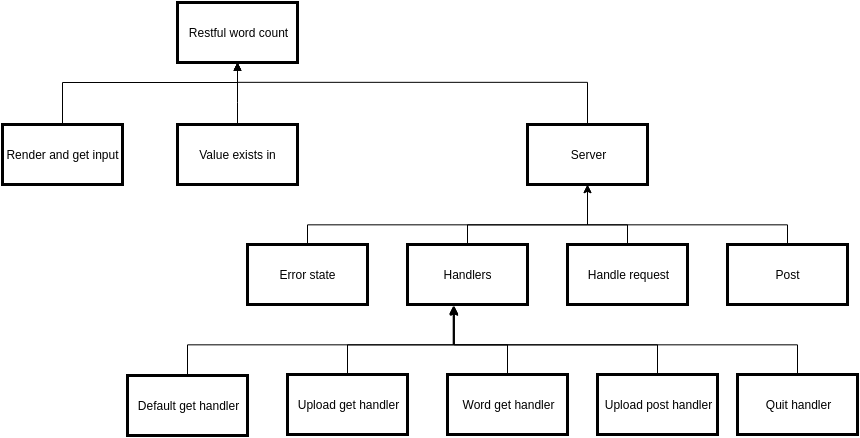

The diagram above was exported from draw.io. Its source (the exported page's mxGraphModel, read from the mxfile embedded in the PNG):
<mxGraphModel dx="1395" dy="631" grid="1" gridSize="10" guides="1" tooltips="1" connect="1" arrows="1" fold="1" page="1" pageScale="1" pageWidth="1169" pageHeight="826" background="#ffffff" math="0" shadow="0">
  <root>
    <mxCell id="0" style=";html=1;" />
    <mxCell id="1" style=";html=1;" parent="0" />
    <mxCell id="2" value="Restful word count" style="whiteSpace=wrap;strokeWidth=3;html=1;" vertex="1" parent="1">
      <mxGeometry x="760" y="40" width="120" height="60" as="geometry" />
    </mxCell>
    <mxCell id="3" value="Render and get input" style="whiteSpace=wrap;strokeWidth=3;html=1;" vertex="1" parent="1">
      <mxGeometry x="585" y="162" width="120" height="60" as="geometry" />
    </mxCell>
    <mxCell id="23" value="" style="edgeStyle=elbowEdgeStyle;elbow=vertical;rounded=0;html=1;" edge="1" parent="1" source="3" target="2">
      <mxGeometry width="100" height="100" relative="1" as="geometry">
        <mxPoint x="90" y="170" as="sourcePoint" />
        <mxPoint x="190" y="70" as="targetPoint" />
        <Array as="points">
          <mxPoint x="820" y="120" />
          <mxPoint x="790" y="120" />
        </Array>
      </mxGeometry>
    </mxCell>
    <mxCell id="6898d53d7bd42f74-43" style="edgeStyle=orthogonalEdgeStyle;rounded=0;html=1;entryX=0.5;entryY=1;startArrow=none;startFill=0;endArrow=block;endFill=1;jettySize=auto;orthogonalLoop=1;fontSize=10;" edge="1" parent="1" source="6898d53d7bd42f74-42" target="2">
      <mxGeometry relative="1" as="geometry">
        <Array as="points">
          <mxPoint x="1170" y="120" />
          <mxPoint x="820" y="120" />
        </Array>
      </mxGeometry>
    </mxCell>
    <mxCell id="6898d53d7bd42f74-42" value="&lt;div&gt;Server&lt;/div&gt;" style="whiteSpace=wrap;strokeWidth=3;html=1;" vertex="1" parent="1">
      <mxGeometry x="1110" y="162" width="120" height="60" as="geometry" />
    </mxCell>
    <mxCell id="6898d53d7bd42f74-44" style="edgeStyle=orthogonalEdgeStyle;rounded=0;html=1;exitX=0.5;exitY=0;entryX=0.5;entryY=0;startArrow=none;startFill=0;endArrow=none;endFill=0;jettySize=auto;orthogonalLoop=1;fontSize=10;" edge="1" parent="1" source="6898d53d7bd42f74-42" target="6898d53d7bd42f74-42">
      <mxGeometry relative="1" as="geometry" />
    </mxCell>
    <mxCell id="6898d53d7bd42f74-49" style="edgeStyle=orthogonalEdgeStyle;rounded=0;html=1;entryX=0.5;entryY=1;startArrow=none;startFill=0;endArrow=none;endFill=0;jettySize=auto;orthogonalLoop=1;fontSize=10;" edge="1" parent="1" source="6898d53d7bd42f74-45" target="6898d53d7bd42f74-42">
      <mxGeometry relative="1" as="geometry">
        <Array as="points">
          <mxPoint x="890" y="262" />
          <mxPoint x="1170" y="262" />
        </Array>
      </mxGeometry>
    </mxCell>
    <mxCell id="6898d53d7bd42f74-45" value="Error state" style="whiteSpace=wrap;strokeWidth=3;html=1;" vertex="1" parent="1">
      <mxGeometry x="830" y="282" width="120" height="60" as="geometry" />
    </mxCell>
    <mxCell id="6898d53d7bd42f74-50" style="edgeStyle=orthogonalEdgeStyle;rounded=0;html=1;startArrow=none;startFill=0;endArrow=none;endFill=0;jettySize=auto;orthogonalLoop=1;fontSize=10;" edge="1" parent="1" source="6898d53d7bd42f74-46" target="6898d53d7bd42f74-42">
      <mxGeometry relative="1" as="geometry">
        <Array as="points">
          <mxPoint x="1050" y="262" />
          <mxPoint x="1170" y="262" />
        </Array>
      </mxGeometry>
    </mxCell>
    <mxCell id="6898d53d7bd42f74-46" value="Handlers" style="whiteSpace=wrap;strokeWidth=3;html=1;" vertex="1" parent="1">
      <mxGeometry x="990" y="282" width="120" height="60" as="geometry" />
    </mxCell>
    <mxCell id="6898d53d7bd42f74-47" value="Quit handler" style="whiteSpace=wrap;strokeWidth=3;html=1;" vertex="1" parent="1">
      <mxGeometry x="1320" y="412" width="120" height="60" as="geometry" />
    </mxCell>
    <mxCell id="6898d53d7bd42f74-52" style="edgeStyle=orthogonalEdgeStyle;rounded=0;html=1;entryX=0.5;entryY=1;startArrow=none;startFill=0;endArrow=classic;endFill=1;jettySize=auto;orthogonalLoop=1;fontSize=10;" edge="1" parent="1" source="6898d53d7bd42f74-48" target="6898d53d7bd42f74-42">
      <mxGeometry relative="1" as="geometry">
        <Array as="points">
          <mxPoint x="1370" y="262" />
          <mxPoint x="1170" y="262" />
        </Array>
      </mxGeometry>
    </mxCell>
    <mxCell id="6898d53d7bd42f74-48" value="Post" style="whiteSpace=wrap;strokeWidth=3;html=1;" vertex="1" parent="1">
      <mxGeometry x="1310" y="282" width="120" height="60" as="geometry" />
    </mxCell>
    <mxCell id="62ff403165e6add1-38" value="Default get handler" style="whiteSpace=wrap;strokeWidth=3;html=1;" vertex="1" parent="1">
      <mxGeometry x="710" y="413" width="120" height="60" as="geometry" />
    </mxCell>
    <mxCell id="62ff403165e6add1-39" value="Upload get handler" style="whiteSpace=wrap;strokeWidth=3;html=1;" vertex="1" parent="1">
      <mxGeometry x="870" y="412" width="120" height="60" as="geometry" />
    </mxCell>
    <mxCell id="62ff403165e6add1-40" value="Word get handler" style="whiteSpace=wrap;strokeWidth=3;html=1;" vertex="1" parent="1">
      <mxGeometry x="1030" y="412" width="120" height="60" as="geometry" />
    </mxCell>
    <mxCell id="62ff403165e6add1-41" value="Upload post handler" style="whiteSpace=wrap;strokeWidth=3;html=1;" vertex="1" parent="1">
      <mxGeometry x="1180" y="412" width="120" height="60" as="geometry" />
    </mxCell>
    <mxCell id="62ff403165e6add1-42" value="Handle request" style="whiteSpace=wrap;strokeWidth=3;html=1;" vertex="1" parent="1">
      <mxGeometry x="1150" y="282" width="120" height="60" as="geometry" />
    </mxCell>
    <mxCell id="62ff403165e6add1-43" style="edgeStyle=orthogonalEdgeStyle;rounded=0;html=1;startArrow=none;startFill=0;endArrow=classic;endFill=1;jettySize=auto;orthogonalLoop=1;fontSize=10;" edge="1" parent="1" source="62ff403165e6add1-42" target="6898d53d7bd42f74-42">
      <mxGeometry relative="1" as="geometry">
        <Array as="points">
          <mxPoint x="1210" y="262" />
          <mxPoint x="1170" y="262" />
        </Array>
      </mxGeometry>
    </mxCell>
    <mxCell id="62ff403165e6add1-48" style="edgeStyle=orthogonalEdgeStyle;rounded=0;html=1;startArrow=none;startFill=0;endArrow=classic;endFill=1;jettySize=auto;orthogonalLoop=1;fontSize=10;entryX=0.392;entryY=1.033;entryPerimeter=0;" edge="1" parent="1" source="62ff403165e6add1-40" target="6898d53d7bd42f74-46">
      <mxGeometry relative="1" as="geometry">
        <mxPoint x="1040" y="352" as="targetPoint" />
        <Array as="points">
          <mxPoint x="1090" y="382" />
          <mxPoint x="1037" y="382" />
        </Array>
      </mxGeometry>
    </mxCell>
    <mxCell id="62ff403165e6add1-51" style="edgeStyle=orthogonalEdgeStyle;rounded=0;html=1;entryX=0.392;entryY=1.017;entryPerimeter=0;startArrow=none;startFill=0;endArrow=classic;endFill=1;jettySize=auto;orthogonalLoop=1;fontSize=10;" edge="1" parent="1" source="62ff403165e6add1-41" target="6898d53d7bd42f74-46">
      <mxGeometry relative="1" as="geometry">
        <Array as="points">
          <mxPoint x="1240" y="382" />
          <mxPoint x="1037" y="382" />
        </Array>
      </mxGeometry>
    </mxCell>
    <mxCell id="62ff403165e6add1-52" style="edgeStyle=orthogonalEdgeStyle;rounded=0;html=1;entryX=0.383;entryY=1.033;entryPerimeter=0;startArrow=none;startFill=0;endArrow=classic;endFill=1;jettySize=auto;orthogonalLoop=1;fontSize=10;" edge="1" parent="1" source="6898d53d7bd42f74-47" target="6898d53d7bd42f74-46">
      <mxGeometry relative="1" as="geometry">
        <Array as="points">
          <mxPoint x="1380" y="382" />
          <mxPoint x="1036" y="382" />
        </Array>
      </mxGeometry>
    </mxCell>
    <mxCell id="62ff403165e6add1-53" style="edgeStyle=orthogonalEdgeStyle;rounded=0;html=1;entryX=0.383;entryY=1.017;entryPerimeter=0;startArrow=none;startFill=0;endArrow=classic;endFill=1;jettySize=auto;orthogonalLoop=1;fontSize=10;" edge="1" parent="1" source="62ff403165e6add1-39" target="6898d53d7bd42f74-46">
      <mxGeometry relative="1" as="geometry">
        <Array as="points">
          <mxPoint x="930" y="382" />
          <mxPoint x="1036" y="382" />
        </Array>
      </mxGeometry>
    </mxCell>
    <mxCell id="62ff403165e6add1-54" style="edgeStyle=orthogonalEdgeStyle;rounded=0;html=1;entryX=0.392;entryY=1.05;entryPerimeter=0;startArrow=none;startFill=0;endArrow=classic;endFill=1;jettySize=auto;orthogonalLoop=1;fontSize=10;" edge="1" parent="1" target="6898d53d7bd42f74-46">
      <mxGeometry relative="1" as="geometry">
        <Array as="points">
          <mxPoint x="770" y="382" />
          <mxPoint x="1037" y="382" />
        </Array>
        <mxPoint x="770" y="412" as="sourcePoint" />
      </mxGeometry>
    </mxCell>
    <mxCell id="28343f3990826cc0-24" style="edgeStyle=orthogonalEdgeStyle;rounded=0;html=1;entryX=0.5;entryY=1;startArrow=none;startFill=0;endArrow=classic;endFill=1;jettySize=auto;orthogonalLoop=1;fontSize=10;" edge="1" parent="1" source="28343f3990826cc0-23" target="2">
      <mxGeometry relative="1" as="geometry">
        <Array as="points">
          <mxPoint x="820" y="140" />
          <mxPoint x="820" y="140" />
        </Array>
      </mxGeometry>
    </mxCell>
    <mxCell id="28343f3990826cc0-23" value="Value exists in" style="whiteSpace=wrap;strokeWidth=3;html=1;" vertex="1" parent="1">
      <mxGeometry x="760" y="162" width="120" height="60" as="geometry" />
    </mxCell>
  </root>
</mxGraphModel>